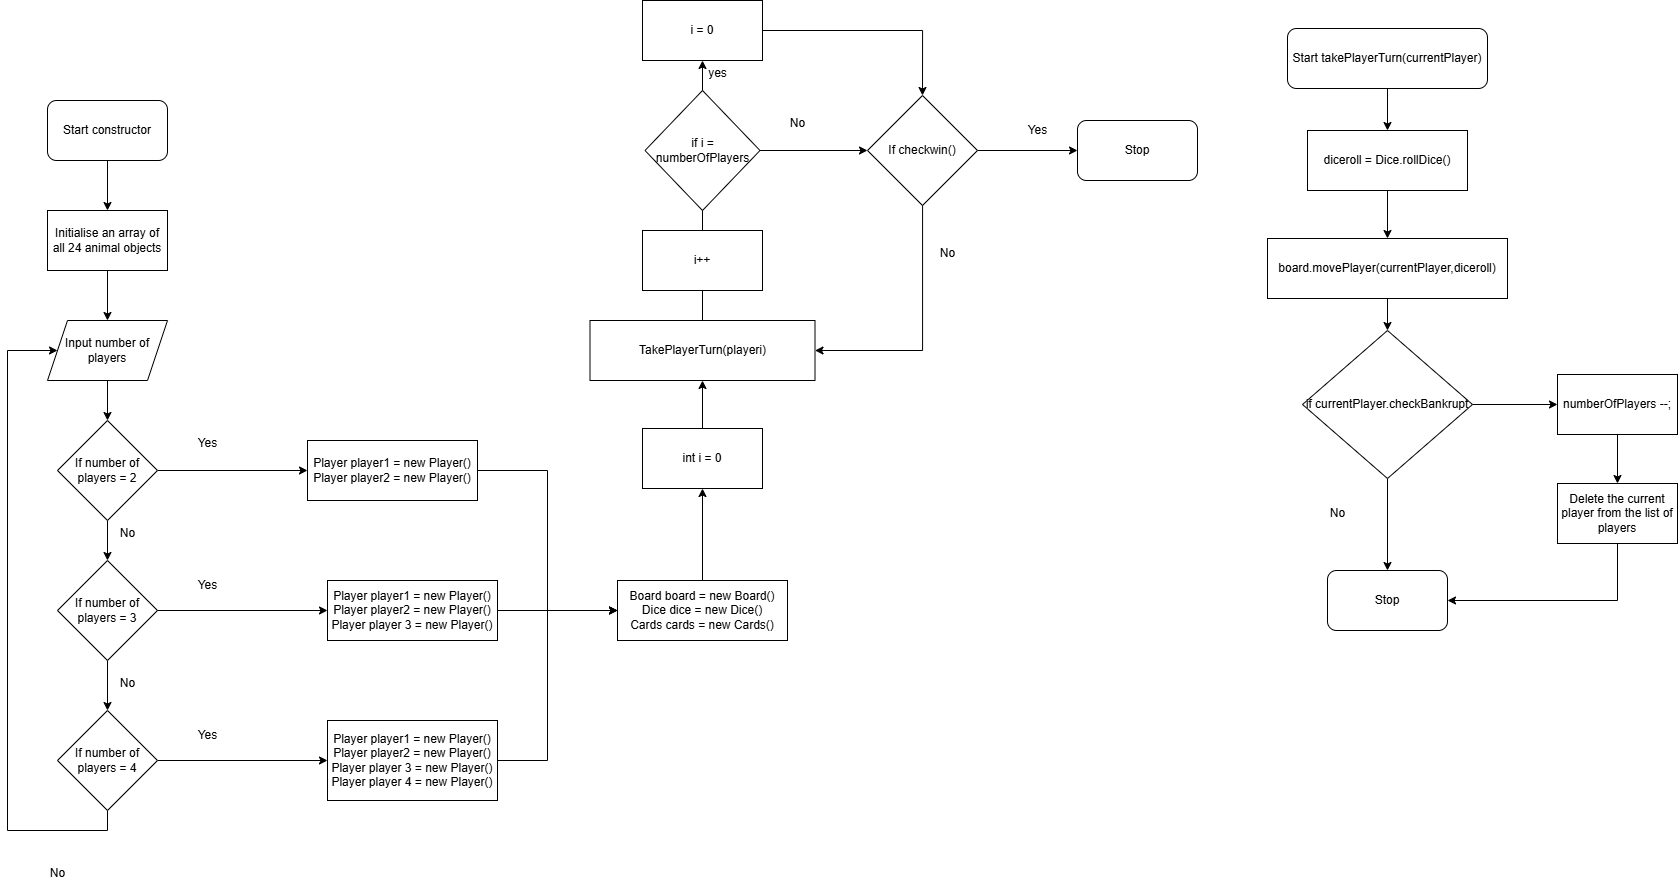

The diagram above was exported from draw.io. Its source (the exported page's mxGraphModel, read from the mxfile embedded in the PNG):
<mxGraphModel dx="2182" dy="2378" grid="1" gridSize="10" guides="1" tooltips="1" connect="1" arrows="1" fold="1" page="1" pageScale="1" pageWidth="827" pageHeight="1169" math="0" shadow="0">
  <root>
    <mxCell id="0" />
    <mxCell id="1" parent="0" />
    <mxCell id="8GDywKlsNM0IaqjMPd6P-3" style="edgeStyle=orthogonalEdgeStyle;rounded=0;orthogonalLoop=1;jettySize=auto;html=1;exitX=0.5;exitY=1;exitDx=0;exitDy=0;entryX=0.5;entryY=0;entryDx=0;entryDy=0;" parent="1" source="8GDywKlsNM0IaqjMPd6P-1" target="8GDywKlsNM0IaqjMPd6P-2" edge="1">
      <mxGeometry relative="1" as="geometry" />
    </mxCell>
    <mxCell id="8GDywKlsNM0IaqjMPd6P-1" value="Start constructor" style="rounded=1;whiteSpace=wrap;html=1;" parent="1" vertex="1">
      <mxGeometry x="170" y="50" width="120" height="60" as="geometry" />
    </mxCell>
    <mxCell id="8GDywKlsNM0IaqjMPd6P-5" style="edgeStyle=orthogonalEdgeStyle;rounded=0;orthogonalLoop=1;jettySize=auto;html=1;exitX=0.5;exitY=1;exitDx=0;exitDy=0;entryX=0.5;entryY=0;entryDx=0;entryDy=0;" parent="1" source="8GDywKlsNM0IaqjMPd6P-2" target="8GDywKlsNM0IaqjMPd6P-4" edge="1">
      <mxGeometry relative="1" as="geometry" />
    </mxCell>
    <mxCell id="8GDywKlsNM0IaqjMPd6P-2" value="Initialise an array of all 24 animal objects" style="rounded=0;whiteSpace=wrap;html=1;" parent="1" vertex="1">
      <mxGeometry x="170" y="160" width="120" height="60" as="geometry" />
    </mxCell>
    <mxCell id="8GDywKlsNM0IaqjMPd6P-7" style="edgeStyle=orthogonalEdgeStyle;rounded=0;orthogonalLoop=1;jettySize=auto;html=1;entryX=0.5;entryY=0;entryDx=0;entryDy=0;" parent="1" source="8GDywKlsNM0IaqjMPd6P-4" target="8GDywKlsNM0IaqjMPd6P-6" edge="1">
      <mxGeometry relative="1" as="geometry" />
    </mxCell>
    <mxCell id="8GDywKlsNM0IaqjMPd6P-4" value="Input number of players" style="shape=parallelogram;perimeter=parallelogramPerimeter;whiteSpace=wrap;html=1;fixedSize=1;" parent="1" vertex="1">
      <mxGeometry x="170" y="270" width="120" height="60" as="geometry" />
    </mxCell>
    <mxCell id="8GDywKlsNM0IaqjMPd6P-9" style="edgeStyle=orthogonalEdgeStyle;rounded=0;orthogonalLoop=1;jettySize=auto;html=1;exitX=1;exitY=0.5;exitDx=0;exitDy=0;entryX=0;entryY=0.5;entryDx=0;entryDy=0;" parent="1" source="8GDywKlsNM0IaqjMPd6P-6" target="8GDywKlsNM0IaqjMPd6P-8" edge="1">
      <mxGeometry relative="1" as="geometry" />
    </mxCell>
    <mxCell id="8GDywKlsNM0IaqjMPd6P-14" style="edgeStyle=orthogonalEdgeStyle;rounded=0;orthogonalLoop=1;jettySize=auto;html=1;exitX=0.5;exitY=1;exitDx=0;exitDy=0;entryX=0.5;entryY=0;entryDx=0;entryDy=0;" parent="1" source="8GDywKlsNM0IaqjMPd6P-6" target="8GDywKlsNM0IaqjMPd6P-13" edge="1">
      <mxGeometry relative="1" as="geometry" />
    </mxCell>
    <mxCell id="8GDywKlsNM0IaqjMPd6P-6" value="If number of players = 2" style="rhombus;whiteSpace=wrap;html=1;" parent="1" vertex="1">
      <mxGeometry x="180" y="370" width="100" height="100" as="geometry" />
    </mxCell>
    <mxCell id="8GDywKlsNM0IaqjMPd6P-26" style="edgeStyle=orthogonalEdgeStyle;rounded=0;orthogonalLoop=1;jettySize=auto;html=1;entryX=0;entryY=0.5;entryDx=0;entryDy=0;" parent="1" source="8GDywKlsNM0IaqjMPd6P-8" target="8GDywKlsNM0IaqjMPd6P-25" edge="1">
      <mxGeometry relative="1" as="geometry" />
    </mxCell>
    <mxCell id="8GDywKlsNM0IaqjMPd6P-8" value="Player player1 = new Player()&lt;div&gt;Player player2 = new Player()&lt;/div&gt;" style="rounded=0;whiteSpace=wrap;html=1;" parent="1" vertex="1">
      <mxGeometry x="430" y="390" width="170" height="60" as="geometry" />
    </mxCell>
    <mxCell id="8GDywKlsNM0IaqjMPd6P-10" value="Yes" style="text;html=1;align=center;verticalAlign=middle;resizable=0;points=[];autosize=1;strokeColor=none;fillColor=none;" parent="1" vertex="1">
      <mxGeometry x="310" y="378" width="40" height="30" as="geometry" />
    </mxCell>
    <mxCell id="8GDywKlsNM0IaqjMPd6P-11" style="edgeStyle=orthogonalEdgeStyle;rounded=0;orthogonalLoop=1;jettySize=auto;html=1;exitX=1;exitY=0.5;exitDx=0;exitDy=0;entryX=0;entryY=0.5;entryDx=0;entryDy=0;" parent="1" source="8GDywKlsNM0IaqjMPd6P-13" target="8GDywKlsNM0IaqjMPd6P-12" edge="1">
      <mxGeometry relative="1" as="geometry">
        <mxPoint x="300" y="560" as="sourcePoint" />
      </mxGeometry>
    </mxCell>
    <mxCell id="8GDywKlsNM0IaqjMPd6P-27" style="edgeStyle=orthogonalEdgeStyle;rounded=0;orthogonalLoop=1;jettySize=auto;html=1;" parent="1" source="8GDywKlsNM0IaqjMPd6P-12" edge="1">
      <mxGeometry relative="1" as="geometry">
        <mxPoint x="740" y="560" as="targetPoint" />
      </mxGeometry>
    </mxCell>
    <mxCell id="8GDywKlsNM0IaqjMPd6P-12" value="Player player1 = new Player()&lt;div&gt;Player player2 = new Player()&lt;/div&gt;&lt;div&gt;Player player 3 = new Player()&lt;/div&gt;" style="rounded=0;whiteSpace=wrap;html=1;" parent="1" vertex="1">
      <mxGeometry x="450" y="530" width="170" height="60" as="geometry" />
    </mxCell>
    <mxCell id="8GDywKlsNM0IaqjMPd6P-21" style="edgeStyle=orthogonalEdgeStyle;rounded=0;orthogonalLoop=1;jettySize=auto;html=1;exitX=0.5;exitY=1;exitDx=0;exitDy=0;entryX=0.5;entryY=0;entryDx=0;entryDy=0;" parent="1" source="8GDywKlsNM0IaqjMPd6P-13" target="8GDywKlsNM0IaqjMPd6P-19" edge="1">
      <mxGeometry relative="1" as="geometry" />
    </mxCell>
    <mxCell id="8GDywKlsNM0IaqjMPd6P-13" value="If number of players = 3" style="rhombus;whiteSpace=wrap;html=1;" parent="1" vertex="1">
      <mxGeometry x="180" y="510" width="100" height="100" as="geometry" />
    </mxCell>
    <mxCell id="8GDywKlsNM0IaqjMPd6P-15" value="No" style="text;html=1;align=center;verticalAlign=middle;resizable=0;points=[];autosize=1;strokeColor=none;fillColor=none;" parent="1" vertex="1">
      <mxGeometry x="230" y="468" width="40" height="30" as="geometry" />
    </mxCell>
    <mxCell id="8GDywKlsNM0IaqjMPd6P-16" value="Yes" style="text;html=1;align=center;verticalAlign=middle;resizable=0;points=[];autosize=1;strokeColor=none;fillColor=none;" parent="1" vertex="1">
      <mxGeometry x="310" y="520" width="40" height="30" as="geometry" />
    </mxCell>
    <mxCell id="8GDywKlsNM0IaqjMPd6P-17" style="edgeStyle=orthogonalEdgeStyle;rounded=0;orthogonalLoop=1;jettySize=auto;html=1;exitX=1;exitY=0.5;exitDx=0;exitDy=0;entryX=0;entryY=0.5;entryDx=0;entryDy=0;" parent="1" source="8GDywKlsNM0IaqjMPd6P-19" target="8GDywKlsNM0IaqjMPd6P-18" edge="1">
      <mxGeometry relative="1" as="geometry">
        <mxPoint x="300" y="710" as="sourcePoint" />
      </mxGeometry>
    </mxCell>
    <mxCell id="8GDywKlsNM0IaqjMPd6P-28" style="edgeStyle=orthogonalEdgeStyle;rounded=0;orthogonalLoop=1;jettySize=auto;html=1;entryX=0;entryY=0.5;entryDx=0;entryDy=0;" parent="1" source="8GDywKlsNM0IaqjMPd6P-18" target="8GDywKlsNM0IaqjMPd6P-25" edge="1">
      <mxGeometry relative="1" as="geometry">
        <Array as="points">
          <mxPoint x="670" y="710" />
          <mxPoint x="670" y="560" />
        </Array>
      </mxGeometry>
    </mxCell>
    <mxCell id="8GDywKlsNM0IaqjMPd6P-18" value="Player player1 = new Player()&lt;div&gt;Player player2 = new Player()&lt;/div&gt;&lt;div&gt;Player player 3 = new Player()&lt;/div&gt;&lt;div&gt;Player player 4 = new Player()&lt;/div&gt;" style="rounded=0;whiteSpace=wrap;html=1;" parent="1" vertex="1">
      <mxGeometry x="450" y="670" width="170" height="80" as="geometry" />
    </mxCell>
    <mxCell id="8GDywKlsNM0IaqjMPd6P-23" style="edgeStyle=orthogonalEdgeStyle;rounded=0;orthogonalLoop=1;jettySize=auto;html=1;exitX=0.5;exitY=1;exitDx=0;exitDy=0;entryX=0;entryY=0.5;entryDx=0;entryDy=0;" parent="1" source="8GDywKlsNM0IaqjMPd6P-19" target="8GDywKlsNM0IaqjMPd6P-4" edge="1">
      <mxGeometry relative="1" as="geometry">
        <Array as="points">
          <mxPoint x="230" y="780" />
          <mxPoint x="130" y="780" />
          <mxPoint x="130" y="300" />
        </Array>
      </mxGeometry>
    </mxCell>
    <mxCell id="8GDywKlsNM0IaqjMPd6P-19" value="If number of players = 4" style="rhombus;whiteSpace=wrap;html=1;" parent="1" vertex="1">
      <mxGeometry x="180" y="660" width="100" height="100" as="geometry" />
    </mxCell>
    <mxCell id="8GDywKlsNM0IaqjMPd6P-20" value="Yes" style="text;html=1;align=center;verticalAlign=middle;resizable=0;points=[];autosize=1;strokeColor=none;fillColor=none;" parent="1" vertex="1">
      <mxGeometry x="310" y="670" width="40" height="30" as="geometry" />
    </mxCell>
    <mxCell id="8GDywKlsNM0IaqjMPd6P-22" value="No" style="text;html=1;align=center;verticalAlign=middle;resizable=0;points=[];autosize=1;strokeColor=none;fillColor=none;" parent="1" vertex="1">
      <mxGeometry x="230" y="618" width="40" height="30" as="geometry" />
    </mxCell>
    <mxCell id="8GDywKlsNM0IaqjMPd6P-24" value="No" style="text;html=1;align=center;verticalAlign=middle;resizable=0;points=[];autosize=1;strokeColor=none;fillColor=none;" parent="1" vertex="1">
      <mxGeometry x="160" y="808" width="40" height="30" as="geometry" />
    </mxCell>
    <mxCell id="8GDywKlsNM0IaqjMPd6P-30" style="edgeStyle=orthogonalEdgeStyle;rounded=0;orthogonalLoop=1;jettySize=auto;html=1;entryX=0.5;entryY=1;entryDx=0;entryDy=0;" parent="1" source="8GDywKlsNM0IaqjMPd6P-25" target="8GDywKlsNM0IaqjMPd6P-29" edge="1">
      <mxGeometry relative="1" as="geometry" />
    </mxCell>
    <mxCell id="8GDywKlsNM0IaqjMPd6P-25" value="Board board = new Board()&lt;div&gt;Dice dice = new Dice()&lt;/div&gt;&lt;div&gt;Cards cards = new Cards()&lt;/div&gt;" style="rounded=0;whiteSpace=wrap;html=1;" parent="1" vertex="1">
      <mxGeometry x="740" y="530" width="170" height="60" as="geometry" />
    </mxCell>
    <mxCell id="8GDywKlsNM0IaqjMPd6P-32" style="edgeStyle=orthogonalEdgeStyle;rounded=0;orthogonalLoop=1;jettySize=auto;html=1;exitX=0.5;exitY=0;exitDx=0;exitDy=0;entryX=0.5;entryY=1;entryDx=0;entryDy=0;" parent="1" source="8GDywKlsNM0IaqjMPd6P-29" target="8GDywKlsNM0IaqjMPd6P-31" edge="1">
      <mxGeometry relative="1" as="geometry" />
    </mxCell>
    <mxCell id="8GDywKlsNM0IaqjMPd6P-29" value="int i = 0" style="rounded=0;whiteSpace=wrap;html=1;" parent="1" vertex="1">
      <mxGeometry x="765" y="378" width="120" height="60" as="geometry" />
    </mxCell>
    <mxCell id="8GDywKlsNM0IaqjMPd6P-34" style="edgeStyle=orthogonalEdgeStyle;rounded=0;orthogonalLoop=1;jettySize=auto;html=1;exitX=0.5;exitY=0;exitDx=0;exitDy=0;entryX=0.5;entryY=1;entryDx=0;entryDy=0;" parent="1" source="8GDywKlsNM0IaqjMPd6P-31" target="8GDywKlsNM0IaqjMPd6P-33" edge="1">
      <mxGeometry relative="1" as="geometry" />
    </mxCell>
    <mxCell id="8GDywKlsNM0IaqjMPd6P-31" value="TakePlayerTurn(playeri)" style="rounded=0;whiteSpace=wrap;html=1;" parent="1" vertex="1">
      <mxGeometry x="712.5" y="270" width="225" height="60" as="geometry" />
    </mxCell>
    <mxCell id="8GDywKlsNM0IaqjMPd6P-44" style="edgeStyle=orthogonalEdgeStyle;rounded=0;orthogonalLoop=1;jettySize=auto;html=1;entryX=0.5;entryY=0;entryDx=0;entryDy=0;" parent="1" source="8GDywKlsNM0IaqjMPd6P-33" target="8GDywKlsNM0IaqjMPd6P-40" edge="1">
      <mxGeometry relative="1" as="geometry" />
    </mxCell>
    <mxCell id="8GDywKlsNM0IaqjMPd6P-33" value="i = 0" style="rounded=0;whiteSpace=wrap;html=1;" parent="1" vertex="1">
      <mxGeometry x="765" y="-50" width="120" height="60" as="geometry" />
    </mxCell>
    <mxCell id="8GDywKlsNM0IaqjMPd6P-35" value="i++" style="rounded=0;whiteSpace=wrap;html=1;" parent="1" vertex="1">
      <mxGeometry x="765" y="180" width="120" height="60" as="geometry" />
    </mxCell>
    <mxCell id="8GDywKlsNM0IaqjMPd6P-45" style="edgeStyle=orthogonalEdgeStyle;rounded=0;orthogonalLoop=1;jettySize=auto;html=1;exitX=1;exitY=0.5;exitDx=0;exitDy=0;entryX=0;entryY=0.5;entryDx=0;entryDy=0;" parent="1" source="8GDywKlsNM0IaqjMPd6P-37" target="8GDywKlsNM0IaqjMPd6P-40" edge="1">
      <mxGeometry relative="1" as="geometry" />
    </mxCell>
    <mxCell id="8GDywKlsNM0IaqjMPd6P-37" value="if i = numberOfPlayers" style="rhombus;whiteSpace=wrap;html=1;" parent="1" vertex="1">
      <mxGeometry x="767.5" y="40" width="115" height="120" as="geometry" />
    </mxCell>
    <mxCell id="8GDywKlsNM0IaqjMPd6P-38" value="yes" style="text;html=1;align=center;verticalAlign=middle;resizable=0;points=[];autosize=1;strokeColor=none;fillColor=none;" parent="1" vertex="1">
      <mxGeometry x="820" y="8" width="40" height="30" as="geometry" />
    </mxCell>
    <mxCell id="8GDywKlsNM0IaqjMPd6P-42" style="edgeStyle=orthogonalEdgeStyle;rounded=0;orthogonalLoop=1;jettySize=auto;html=1;exitX=1;exitY=0.5;exitDx=0;exitDy=0;entryX=0;entryY=0.5;entryDx=0;entryDy=0;" parent="1" source="8GDywKlsNM0IaqjMPd6P-40" target="8GDywKlsNM0IaqjMPd6P-41" edge="1">
      <mxGeometry relative="1" as="geometry" />
    </mxCell>
    <mxCell id="8GDywKlsNM0IaqjMPd6P-47" style="edgeStyle=orthogonalEdgeStyle;rounded=0;orthogonalLoop=1;jettySize=auto;html=1;entryX=1;entryY=0.5;entryDx=0;entryDy=0;" parent="1" source="8GDywKlsNM0IaqjMPd6P-40" target="8GDywKlsNM0IaqjMPd6P-31" edge="1">
      <mxGeometry relative="1" as="geometry">
        <Array as="points">
          <mxPoint x="1045" y="300" />
        </Array>
      </mxGeometry>
    </mxCell>
    <mxCell id="8GDywKlsNM0IaqjMPd6P-40" value="If checkwin()" style="rhombus;whiteSpace=wrap;html=1;" parent="1" vertex="1">
      <mxGeometry x="990" y="45" width="110" height="110" as="geometry" />
    </mxCell>
    <mxCell id="8GDywKlsNM0IaqjMPd6P-41" value="Stop" style="rounded=1;whiteSpace=wrap;html=1;" parent="1" vertex="1">
      <mxGeometry x="1200" y="70" width="120" height="60" as="geometry" />
    </mxCell>
    <mxCell id="8GDywKlsNM0IaqjMPd6P-43" value="Yes" style="text;html=1;align=center;verticalAlign=middle;resizable=0;points=[];autosize=1;strokeColor=none;fillColor=none;" parent="1" vertex="1">
      <mxGeometry x="1140" y="65" width="40" height="30" as="geometry" />
    </mxCell>
    <mxCell id="8GDywKlsNM0IaqjMPd6P-46" value="No" style="text;html=1;align=center;verticalAlign=middle;resizable=0;points=[];autosize=1;strokeColor=none;fillColor=none;" parent="1" vertex="1">
      <mxGeometry x="900" y="58" width="40" height="30" as="geometry" />
    </mxCell>
    <mxCell id="8GDywKlsNM0IaqjMPd6P-48" value="No" style="text;html=1;align=center;verticalAlign=middle;resizable=0;points=[];autosize=1;strokeColor=none;fillColor=none;" parent="1" vertex="1">
      <mxGeometry x="1050" y="188" width="40" height="30" as="geometry" />
    </mxCell>
    <mxCell id="8GDywKlsNM0IaqjMPd6P-51" style="edgeStyle=orthogonalEdgeStyle;rounded=0;orthogonalLoop=1;jettySize=auto;html=1;exitX=0.5;exitY=1;exitDx=0;exitDy=0;entryX=0.5;entryY=0;entryDx=0;entryDy=0;" parent="1" source="8GDywKlsNM0IaqjMPd6P-49" target="8GDywKlsNM0IaqjMPd6P-50" edge="1">
      <mxGeometry relative="1" as="geometry" />
    </mxCell>
    <mxCell id="8GDywKlsNM0IaqjMPd6P-49" value="Start takePlayerTurn(currentPlayer)" style="rounded=1;whiteSpace=wrap;html=1;" parent="1" vertex="1">
      <mxGeometry x="1410" y="-22" width="200" height="60" as="geometry" />
    </mxCell>
    <mxCell id="8GDywKlsNM0IaqjMPd6P-53" style="edgeStyle=orthogonalEdgeStyle;rounded=0;orthogonalLoop=1;jettySize=auto;html=1;exitX=0.5;exitY=1;exitDx=0;exitDy=0;entryX=0.5;entryY=0;entryDx=0;entryDy=0;" parent="1" source="8GDywKlsNM0IaqjMPd6P-50" target="8GDywKlsNM0IaqjMPd6P-52" edge="1">
      <mxGeometry relative="1" as="geometry" />
    </mxCell>
    <mxCell id="8GDywKlsNM0IaqjMPd6P-50" value="diceroll = Dice.rollDice()" style="rounded=0;whiteSpace=wrap;html=1;" parent="1" vertex="1">
      <mxGeometry x="1430" y="80" width="160" height="60" as="geometry" />
    </mxCell>
    <mxCell id="8GDywKlsNM0IaqjMPd6P-55" style="edgeStyle=orthogonalEdgeStyle;rounded=0;orthogonalLoop=1;jettySize=auto;html=1;entryX=0.5;entryY=0;entryDx=0;entryDy=0;" parent="1" source="8GDywKlsNM0IaqjMPd6P-52" target="8GDywKlsNM0IaqjMPd6P-54" edge="1">
      <mxGeometry relative="1" as="geometry" />
    </mxCell>
    <mxCell id="8GDywKlsNM0IaqjMPd6P-52" value="board.movePlayer(currentPlayer,diceroll)" style="rounded=0;whiteSpace=wrap;html=1;" parent="1" vertex="1">
      <mxGeometry x="1390" y="188" width="240" height="60" as="geometry" />
    </mxCell>
    <mxCell id="8GDywKlsNM0IaqjMPd6P-57" style="edgeStyle=orthogonalEdgeStyle;rounded=0;orthogonalLoop=1;jettySize=auto;html=1;exitX=0.5;exitY=1;exitDx=0;exitDy=0;" parent="1" source="8GDywKlsNM0IaqjMPd6P-54" target="8GDywKlsNM0IaqjMPd6P-56" edge="1">
      <mxGeometry relative="1" as="geometry" />
    </mxCell>
    <mxCell id="8GDywKlsNM0IaqjMPd6P-60" style="edgeStyle=orthogonalEdgeStyle;rounded=0;orthogonalLoop=1;jettySize=auto;html=1;entryX=0;entryY=0.5;entryDx=0;entryDy=0;" parent="1" source="8GDywKlsNM0IaqjMPd6P-54" target="8GDywKlsNM0IaqjMPd6P-59" edge="1">
      <mxGeometry relative="1" as="geometry" />
    </mxCell>
    <mxCell id="8GDywKlsNM0IaqjMPd6P-54" value="if currentPlayer.checkBankrupt" style="rhombus;whiteSpace=wrap;html=1;" parent="1" vertex="1">
      <mxGeometry x="1425" y="280" width="170" height="148" as="geometry" />
    </mxCell>
    <mxCell id="8GDywKlsNM0IaqjMPd6P-56" value="Stop" style="rounded=1;whiteSpace=wrap;html=1;" parent="1" vertex="1">
      <mxGeometry x="1450" y="520" width="120" height="60" as="geometry" />
    </mxCell>
    <mxCell id="8GDywKlsNM0IaqjMPd6P-58" value="No" style="text;html=1;align=center;verticalAlign=middle;resizable=0;points=[];autosize=1;strokeColor=none;fillColor=none;" parent="1" vertex="1">
      <mxGeometry x="1440" y="448" width="40" height="30" as="geometry" />
    </mxCell>
    <mxCell id="8GDywKlsNM0IaqjMPd6P-62" style="edgeStyle=orthogonalEdgeStyle;rounded=0;orthogonalLoop=1;jettySize=auto;html=1;entryX=0.5;entryY=0;entryDx=0;entryDy=0;" parent="1" source="8GDywKlsNM0IaqjMPd6P-59" target="8GDywKlsNM0IaqjMPd6P-61" edge="1">
      <mxGeometry relative="1" as="geometry" />
    </mxCell>
    <mxCell id="8GDywKlsNM0IaqjMPd6P-59" value="numberOfPlayers --;" style="rounded=0;whiteSpace=wrap;html=1;" parent="1" vertex="1">
      <mxGeometry x="1680" y="324" width="120" height="60" as="geometry" />
    </mxCell>
    <mxCell id="8GDywKlsNM0IaqjMPd6P-63" style="edgeStyle=orthogonalEdgeStyle;rounded=0;orthogonalLoop=1;jettySize=auto;html=1;entryX=1;entryY=0.5;entryDx=0;entryDy=0;" parent="1" source="8GDywKlsNM0IaqjMPd6P-61" target="8GDywKlsNM0IaqjMPd6P-56" edge="1">
      <mxGeometry relative="1" as="geometry">
        <Array as="points">
          <mxPoint x="1740" y="550" />
        </Array>
      </mxGeometry>
    </mxCell>
    <mxCell id="8GDywKlsNM0IaqjMPd6P-61" value="Delete the current player from the list of players" style="rounded=0;whiteSpace=wrap;html=1;" parent="1" vertex="1">
      <mxGeometry x="1680" y="433" width="120" height="60" as="geometry" />
    </mxCell>
  </root>
</mxGraphModel>